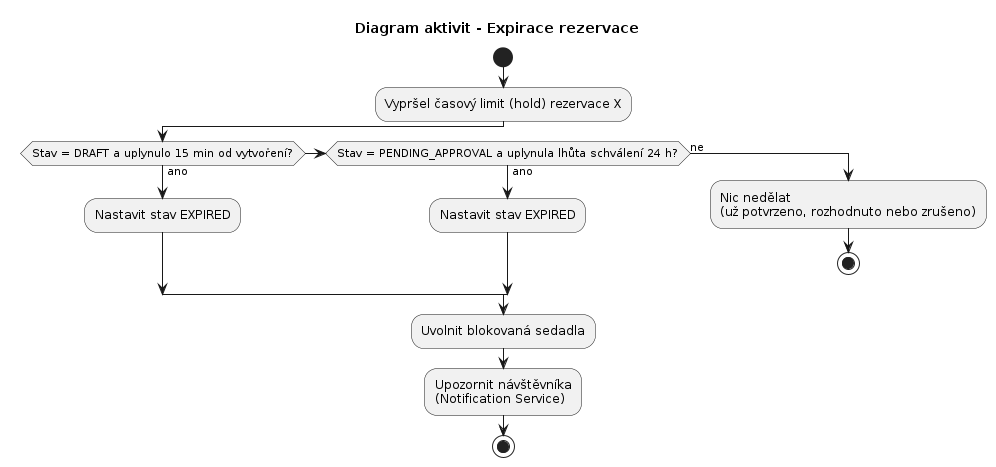

The diagram above was rendered by PlantUML. Its source (embedded in the PNG):
@startuml
title Diagram aktivit - Expirace rezervace

|Systém|
start
:Vypršel časový limit (hold) rezervace X;

if (Stav = DRAFT a uplynulo 15 min od vytvoření?) then (ano)
  :Nastavit stav EXPIRED;
elseif (Stav = PENDING_APPROVAL a uplynula lhůta schválení 24 h?) then (ano)
  :Nastavit stav EXPIRED;
else (ne)
  :Nic nedělat\n(už potvrzeno, rozhodnuto nebo zrušeno);
  stop
endif

note right
  **Souběh s confirm / approve / cancel:**
  Rozhodne ten, kdo změní stav první.
  Druhý proces dostane chybu „neplatný stav“.
end note

:Uvolnit blokovaná sedadla;
:Upozornit návštěvníka\n(Notification Service);
stop
@enduml